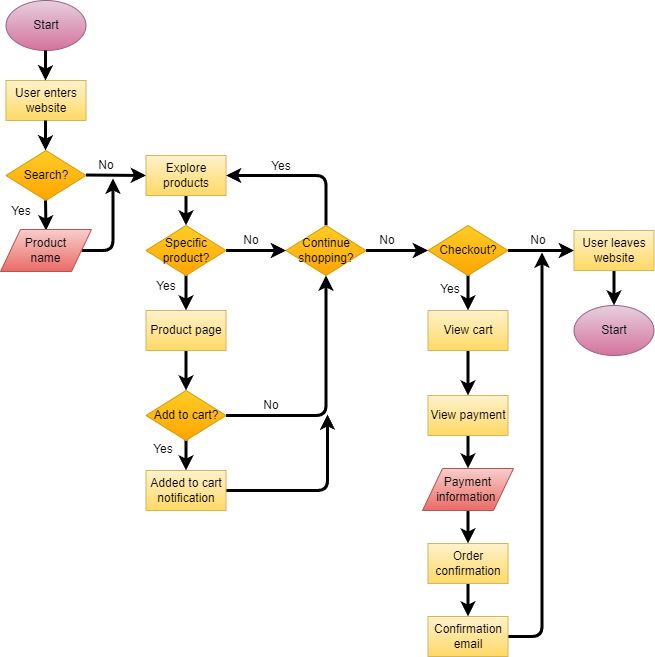

The diagram above was exported from draw.io. Its source (the exported page's mxGraphModel, read from the mxfile embedded in the PNG):
<mxGraphModel dx="676" dy="381" grid="0" gridSize="10" guides="1" tooltips="1" connect="1" arrows="1" fold="1" page="1" pageScale="1" pageWidth="850" pageHeight="1100" background="#ffffff" math="0" shadow="0">
  <root>
    <mxCell id="0" />
    <mxCell id="1" parent="0" />
    <mxCell id="2" value="&lt;font color=&quot;#000000&quot;&gt;Start&lt;/font&gt;" style="ellipse;whiteSpace=wrap;html=1;fillColor=#e6d0de;gradientColor=#d5739d;strokeColor=#996185;fontFamily=Helvetica;labelBorderColor=none;movable=1;resizable=1;rotatable=1;deletable=1;editable=1;connectable=1;" vertex="1" parent="1">
      <mxGeometry x="93.5" y="154" width="80" height="50" as="geometry" />
    </mxCell>
    <mxCell id="3" value="&lt;font color=&quot;#000000&quot;&gt;User enters website&lt;/font&gt;" style="rounded=0;whiteSpace=wrap;html=1;labelBorderColor=none;fontFamily=Helvetica;fillColor=#fff2cc;gradientColor=#ffd966;strokeColor=#d6b656;movable=1;resizable=1;rotatable=1;deletable=1;editable=1;connectable=1;" vertex="1" parent="1">
      <mxGeometry x="93.5" y="234" width="80" height="40" as="geometry" />
    </mxCell>
    <mxCell id="4" value="" style="endArrow=classic;html=1;fontFamily=Helvetica;fontColor=#000000;strokeWidth=3;strokeColor=#000000;movable=1;resizable=1;rotatable=1;deletable=1;editable=1;connectable=1;" edge="1" parent="1">
      <mxGeometry width="50" height="50" relative="1" as="geometry">
        <mxPoint x="133.01999999999998" y="204" as="sourcePoint" />
        <mxPoint x="133.01999999999998" y="234" as="targetPoint" />
      </mxGeometry>
    </mxCell>
    <mxCell id="7" value="" style="endArrow=classic;html=1;fontFamily=Helvetica;fontColor=#000000;strokeWidth=3;strokeColor=#000000;movable=1;resizable=1;rotatable=1;deletable=1;editable=1;connectable=1;" edge="1" parent="1">
      <mxGeometry width="50" height="50" relative="1" as="geometry">
        <mxPoint x="133.01999999999998" y="274" as="sourcePoint" />
        <mxPoint x="133.01999999999998" y="304" as="targetPoint" />
      </mxGeometry>
    </mxCell>
    <mxCell id="8" value="&lt;font color=&quot;#000000&quot;&gt;Search?&lt;/font&gt;" style="rhombus;whiteSpace=wrap;html=1;labelBorderColor=none;fontFamily=Helvetica;fillColor=#ffcd28;gradientColor=#ffa500;strokeColor=#d79b00;movable=1;resizable=1;rotatable=1;deletable=1;editable=1;connectable=1;" vertex="1" parent="1">
      <mxGeometry x="93.5" y="304" width="80" height="50" as="geometry" />
    </mxCell>
    <mxCell id="18" style="edgeStyle=orthogonalEdgeStyle;html=1;exitX=1;exitY=0.5;exitDx=0;exitDy=0;strokeColor=#000000;strokeWidth=3;fontFamily=Helvetica;fontColor=#000000;movable=1;resizable=1;rotatable=1;deletable=1;editable=1;connectable=1;" edge="1" parent="1" source="47">
      <mxGeometry relative="1" as="geometry">
        <mxPoint x="200.5" y="332" as="targetPoint" />
        <mxPoint x="173.5" y="404" as="sourcePoint" />
      </mxGeometry>
    </mxCell>
    <mxCell id="10" value="" style="endArrow=classic;html=1;fontFamily=Helvetica;fontColor=#000000;strokeWidth=3;strokeColor=#000000;movable=1;resizable=1;rotatable=1;deletable=1;editable=1;connectable=1;" edge="1" parent="1">
      <mxGeometry width="50" height="50" relative="1" as="geometry">
        <mxPoint x="133.01999999999998" y="354" as="sourcePoint" />
        <mxPoint x="133.5" y="384" as="targetPoint" />
      </mxGeometry>
    </mxCell>
    <mxCell id="11" value="Yes" style="text;strokeColor=none;align=center;fillColor=none;html=1;verticalAlign=middle;whiteSpace=wrap;rounded=0;labelBorderColor=none;fontFamily=Helvetica;fontColor=#000000;movable=1;resizable=1;rotatable=1;deletable=1;editable=1;connectable=1;" vertex="1" parent="1">
      <mxGeometry x="93.5" y="364" width="30" as="geometry" />
    </mxCell>
    <mxCell id="13" value="" style="endArrow=classic;html=1;fontFamily=Helvetica;fontColor=#000000;strokeWidth=3;strokeColor=#000000;movable=1;resizable=1;rotatable=1;deletable=1;editable=1;connectable=1;" edge="1" parent="1">
      <mxGeometry width="50" height="50" relative="1" as="geometry">
        <mxPoint x="173.5" y="328.52" as="sourcePoint" />
        <mxPoint x="233.5" y="329" as="targetPoint" />
      </mxGeometry>
    </mxCell>
    <mxCell id="14" value="No" style="text;strokeColor=none;align=center;fillColor=none;html=1;verticalAlign=middle;whiteSpace=wrap;rounded=0;labelBorderColor=none;fontFamily=Helvetica;fontColor=#000000;movable=1;resizable=1;rotatable=1;deletable=1;editable=1;connectable=1;" vertex="1" parent="1">
      <mxGeometry x="193.5" y="304" height="30" as="geometry" />
    </mxCell>
    <mxCell id="21" style="edgeStyle=orthogonalEdgeStyle;html=1;exitX=0.5;exitY=1;exitDx=0;exitDy=0;entryX=0.5;entryY=0;entryDx=0;entryDy=0;strokeColor=#000000;strokeWidth=3;fontFamily=Helvetica;fontSize=12;fontColor=#000000;movable=1;resizable=1;rotatable=1;deletable=1;editable=1;connectable=1;" edge="1" parent="1" source="19" target="20">
      <mxGeometry relative="1" as="geometry" />
    </mxCell>
    <mxCell id="19" value="&lt;font color=&quot;#000000&quot;&gt;Explore products&lt;/font&gt;" style="rounded=0;whiteSpace=wrap;html=1;labelBorderColor=none;fontFamily=Helvetica;fillColor=#fff2cc;gradientColor=#ffd966;strokeColor=#d6b656;movable=1;resizable=1;rotatable=1;deletable=1;editable=1;connectable=1;" vertex="1" parent="1">
      <mxGeometry x="233.5" y="309" width="80" height="40" as="geometry" />
    </mxCell>
    <mxCell id="23" style="edgeStyle=orthogonalEdgeStyle;html=1;exitX=0.5;exitY=1;exitDx=0;exitDy=0;strokeColor=#000000;strokeWidth=3;fontFamily=Helvetica;fontSize=12;fontColor=#000000;entryX=0.5;entryY=0;entryDx=0;entryDy=0;movable=1;resizable=1;rotatable=1;deletable=1;editable=1;connectable=1;" edge="1" parent="1" source="20" target="22">
      <mxGeometry relative="1" as="geometry">
        <mxPoint x="273.7380952380952" y="454" as="targetPoint" />
      </mxGeometry>
    </mxCell>
    <mxCell id="31" style="edgeStyle=orthogonalEdgeStyle;html=1;exitX=1;exitY=0.5;exitDx=0;exitDy=0;entryX=0;entryY=0.5;entryDx=0;entryDy=0;strokeColor=#000000;strokeWidth=3;fontFamily=Helvetica;fontSize=12;fontColor=#000000;movable=1;resizable=1;rotatable=1;deletable=1;editable=1;connectable=1;" edge="1" parent="1" source="20" target="30">
      <mxGeometry relative="1" as="geometry" />
    </mxCell>
    <mxCell id="20" value="&lt;font style=&quot;font-size: 12px;&quot; color=&quot;#000000&quot;&gt;Specific product?&lt;/font&gt;" style="rhombus;whiteSpace=wrap;html=1;labelBorderColor=none;fontFamily=Helvetica;fillColor=#ffcd28;gradientColor=#ffa500;strokeColor=#d79b00;movable=1;resizable=1;rotatable=1;deletable=1;editable=1;connectable=1;" vertex="1" parent="1">
      <mxGeometry x="233.5" y="379" width="80" height="50" as="geometry" />
    </mxCell>
    <mxCell id="25" style="edgeStyle=orthogonalEdgeStyle;html=1;exitX=0.5;exitY=1;exitDx=0;exitDy=0;entryX=0.5;entryY=0;entryDx=0;entryDy=0;strokeColor=#000000;strokeWidth=3;fontFamily=Helvetica;fontSize=12;fontColor=#000000;movable=1;resizable=1;rotatable=1;deletable=1;editable=1;connectable=1;" edge="1" parent="1" source="22" target="24">
      <mxGeometry relative="1" as="geometry" />
    </mxCell>
    <mxCell id="22" value="&lt;font color=&quot;#000000&quot;&gt;Product page&lt;/font&gt;" style="rounded=0;whiteSpace=wrap;html=1;labelBorderColor=none;fontFamily=Helvetica;fillColor=#fff2cc;gradientColor=#ffd966;strokeColor=#d6b656;movable=1;resizable=1;rotatable=1;deletable=1;editable=1;connectable=1;" vertex="1" parent="1">
      <mxGeometry x="233.5" y="464" width="80" height="40" as="geometry" />
    </mxCell>
    <mxCell id="27" style="edgeStyle=orthogonalEdgeStyle;html=1;exitX=0.5;exitY=1;exitDx=0;exitDy=0;entryX=0.5;entryY=0;entryDx=0;entryDy=0;strokeColor=#000000;strokeWidth=3;fontFamily=Helvetica;fontSize=12;fontColor=#000000;movable=1;resizable=1;rotatable=1;deletable=1;editable=1;connectable=1;" edge="1" parent="1" source="24" target="26">
      <mxGeometry relative="1" as="geometry" />
    </mxCell>
    <mxCell id="38" style="edgeStyle=orthogonalEdgeStyle;html=1;exitX=1;exitY=0.5;exitDx=0;exitDy=0;strokeColor=#000000;strokeWidth=3;fontFamily=Helvetica;fontSize=12;fontColor=#000000;entryX=0.5;entryY=1;entryDx=0;entryDy=0;movable=1;resizable=1;rotatable=1;deletable=1;editable=1;connectable=1;" edge="1" parent="1" source="24" target="30">
      <mxGeometry relative="1" as="geometry">
        <mxPoint x="418.1825590587797" y="568.7619047619047" as="targetPoint" />
      </mxGeometry>
    </mxCell>
    <mxCell id="24" value="&lt;font color=&quot;#000000&quot;&gt;Add to cart?&lt;/font&gt;" style="rhombus;whiteSpace=wrap;html=1;labelBorderColor=none;fontFamily=Helvetica;fillColor=#ffcd28;gradientColor=#ffa500;strokeColor=#d79b00;movable=1;resizable=1;rotatable=1;deletable=1;editable=1;connectable=1;" vertex="1" parent="1">
      <mxGeometry x="233.5" y="544" width="80" height="50" as="geometry" />
    </mxCell>
    <mxCell id="65" style="edgeStyle=orthogonalEdgeStyle;html=1;exitX=1;exitY=0.5;exitDx=0;exitDy=0;strokeColor=#000000;strokeWidth=3;fontFamily=Helvetica;fontSize=12;fontColor=#000000;" edge="1" parent="1" source="26">
      <mxGeometry relative="1" as="geometry">
        <mxPoint x="415" y="568" as="targetPoint" />
      </mxGeometry>
    </mxCell>
    <mxCell id="26" value="&lt;font color=&quot;#000000&quot;&gt;Added to cart notification&lt;/font&gt;" style="rounded=0;whiteSpace=wrap;html=1;labelBorderColor=none;fontFamily=Helvetica;fillColor=#fff2cc;gradientColor=#ffd966;strokeColor=#d6b656;movable=1;resizable=1;rotatable=1;deletable=1;editable=1;connectable=1;" vertex="1" parent="1">
      <mxGeometry x="233.5" y="624" width="80" height="40" as="geometry" />
    </mxCell>
    <mxCell id="41" style="edgeStyle=orthogonalEdgeStyle;html=1;exitX=0.5;exitY=0;exitDx=0;exitDy=0;strokeColor=#000000;strokeWidth=3;fontFamily=Helvetica;fontSize=12;fontColor=#000000;entryX=1;entryY=0.5;entryDx=0;entryDy=0;movable=1;resizable=1;rotatable=1;deletable=1;editable=1;connectable=1;" edge="1" parent="1" source="30" target="19">
      <mxGeometry relative="1" as="geometry">
        <mxPoint x="413.7380952380952" y="327.17461286272317" as="targetPoint" />
      </mxGeometry>
    </mxCell>
    <mxCell id="44" style="edgeStyle=orthogonalEdgeStyle;html=1;exitX=1;exitY=0.5;exitDx=0;exitDy=0;entryX=0;entryY=0.5;entryDx=0;entryDy=0;strokeColor=#000000;strokeWidth=3;fontFamily=Helvetica;fontSize=12;fontColor=#000000;movable=1;resizable=1;rotatable=1;deletable=1;editable=1;connectable=1;" edge="1" parent="1" source="30" target="43">
      <mxGeometry relative="1" as="geometry" />
    </mxCell>
    <mxCell id="30" value="&lt;font color=&quot;#000000&quot;&gt;Continue shopping?&lt;/font&gt;" style="rhombus;whiteSpace=wrap;html=1;labelBorderColor=none;fontFamily=Helvetica;fillColor=#ffcd28;gradientColor=#ffa500;strokeColor=#d79b00;movable=1;resizable=1;rotatable=1;deletable=1;editable=1;connectable=1;" vertex="1" parent="1">
      <mxGeometry x="373.5" y="379" width="80" height="50" as="geometry" />
    </mxCell>
    <mxCell id="32" value="No" style="text;strokeColor=none;align=center;fillColor=none;html=1;verticalAlign=middle;whiteSpace=wrap;rounded=0;labelBorderColor=none;fontFamily=Helvetica;fontColor=#000000;movable=1;resizable=1;rotatable=1;deletable=1;editable=1;connectable=1;" vertex="1" parent="1">
      <mxGeometry x="338.5" y="379" height="30" as="geometry" />
    </mxCell>
    <mxCell id="36" value="Yes" style="text;strokeColor=none;align=center;fillColor=none;html=1;verticalAlign=middle;whiteSpace=wrap;rounded=0;labelBorderColor=none;fontFamily=Helvetica;fontColor=#000000;movable=1;resizable=1;rotatable=1;deletable=1;editable=1;connectable=1;" vertex="1" parent="1">
      <mxGeometry x="238.5" y="439" width="30" as="geometry" />
    </mxCell>
    <mxCell id="37" value="Yes" style="text;strokeColor=none;align=center;fillColor=none;html=1;verticalAlign=middle;whiteSpace=wrap;rounded=0;labelBorderColor=none;fontFamily=Helvetica;fontColor=#000000;movable=1;resizable=1;rotatable=1;deletable=1;editable=1;connectable=1;" vertex="1" parent="1">
      <mxGeometry x="235.5" y="602" width="30" as="geometry" />
    </mxCell>
    <mxCell id="39" value="No" style="text;strokeColor=none;align=center;fillColor=none;html=1;verticalAlign=middle;whiteSpace=wrap;rounded=0;labelBorderColor=none;fontFamily=Helvetica;fontColor=#000000;movable=1;resizable=1;rotatable=1;deletable=1;editable=1;connectable=1;" vertex="1" parent="1">
      <mxGeometry x="358.5" y="544" height="30" as="geometry" />
    </mxCell>
    <mxCell id="42" value="Yes" style="text;strokeColor=none;align=center;fillColor=none;html=1;verticalAlign=middle;whiteSpace=wrap;rounded=0;labelBorderColor=none;fontFamily=Helvetica;fontColor=#000000;movable=1;resizable=1;rotatable=1;deletable=1;editable=1;connectable=1;" vertex="1" parent="1">
      <mxGeometry x="353.5" y="319" width="30" as="geometry" />
    </mxCell>
    <mxCell id="55" style="edgeStyle=none;html=1;exitX=0.5;exitY=1;exitDx=0;exitDy=0;entryX=0.5;entryY=0;entryDx=0;entryDy=0;strokeColor=#000000;strokeWidth=3;fontFamily=Helvetica;fontSize=12;fontColor=#000000;movable=1;resizable=1;rotatable=1;deletable=1;editable=1;connectable=1;" edge="1" parent="1" source="43" target="48">
      <mxGeometry relative="1" as="geometry" />
    </mxCell>
    <mxCell id="60" style="edgeStyle=none;html=1;exitX=1;exitY=0.5;exitDx=0;exitDy=0;entryX=0;entryY=0.5;entryDx=0;entryDy=0;strokeColor=#000000;strokeWidth=3;fontFamily=Helvetica;fontSize=12;fontColor=#000000;movable=1;resizable=1;rotatable=1;deletable=1;editable=1;connectable=1;" edge="1" parent="1" source="43" target="53">
      <mxGeometry relative="1" as="geometry" />
    </mxCell>
    <mxCell id="43" value="&lt;font color=&quot;#000000&quot;&gt;Checkout?&lt;/font&gt;" style="rhombus;whiteSpace=wrap;html=1;labelBorderColor=none;fontFamily=Helvetica;fillColor=#ffcd28;gradientColor=#ffa500;strokeColor=#d79b00;movable=1;resizable=1;rotatable=1;deletable=1;editable=1;connectable=1;" vertex="1" parent="1">
      <mxGeometry x="515.5" y="379" width="80" height="50" as="geometry" />
    </mxCell>
    <mxCell id="45" value="No" style="text;strokeColor=none;align=center;fillColor=none;html=1;verticalAlign=middle;whiteSpace=wrap;rounded=0;labelBorderColor=none;fontFamily=Helvetica;fontColor=#000000;movable=1;resizable=1;rotatable=1;deletable=1;editable=1;connectable=1;" vertex="1" parent="1">
      <mxGeometry x="474.5" y="379" height="30" as="geometry" />
    </mxCell>
    <mxCell id="47" value="&lt;font color=&quot;#000000&quot;&gt;Product &lt;br&gt;name&lt;/font&gt;" style="shape=parallelogram;perimeter=parallelogramPerimeter;whiteSpace=wrap;html=1;fixedSize=1;labelBorderColor=none;fontFamily=Helvetica;fontSize=12;fillColor=#f8cecc;gradientColor=#ea6b66;strokeColor=#b85450;movable=1;resizable=1;rotatable=1;deletable=1;editable=1;connectable=1;" vertex="1" parent="1">
      <mxGeometry x="88" y="383" width="91" height="42" as="geometry" />
    </mxCell>
    <mxCell id="56" style="edgeStyle=none;html=1;exitX=0.5;exitY=1;exitDx=0;exitDy=0;entryX=0.5;entryY=0;entryDx=0;entryDy=0;strokeColor=#000000;strokeWidth=3;fontFamily=Helvetica;fontSize=12;fontColor=#000000;movable=1;resizable=1;rotatable=1;deletable=1;editable=1;connectable=1;" edge="1" parent="1" source="48" target="49">
      <mxGeometry relative="1" as="geometry" />
    </mxCell>
    <mxCell id="48" value="&lt;font color=&quot;#000000&quot;&gt;View cart&lt;/font&gt;&lt;span style=&quot;color: rgba(0, 0, 0, 0); font-family: monospace; font-size: 0px; text-align: start;&quot;&gt;%3CmxGraphModel%3E%3Croot%3E%3CmxCell%20id%3D%220%22%2F%3E%3CmxCell%20id%3D%221%22%20parent%3D%220%22%2F%3E%3CmxCell%20id%3D%222%22%20value%3D%22%26lt%3Bfont%20color%3D%26quot%3B%23000000%26quot%3B%26gt%3BProduct%20page%26lt%3B%2Ffont%26gt%3B%22%20style%3D%22rounded%3D0%3BwhiteSpace%3Dwrap%3Bhtml%3D1%3BlabelBorderColor%3Dnone%3BfontFamily%3DHelvetica%3BfillColor%3D%23fff2cc%3BgradientColor%3D%23ffd966%3BstrokeColor%3D%23d6b656%3Bmovable%3D1%3Bresizable%3D1%3Brotatable%3D1%3Bdeletable%3D1%3Beditable%3D1%3Bconnectable%3D1%3B%22%20vertex%3D%221%22%20parent%3D%221%22%3E%3CmxGeometry%20x%3D%22220%22%20y%3D%22390%22%20width%3D%2280%22%20height%3D%2240%22%20as%3D%22geometry%22%2F%3E%3C%2FmxCell%3E%3C%2Froot%3E%3C%2FmxGraphModel%3E&lt;/span&gt;" style="rounded=0;whiteSpace=wrap;html=1;labelBorderColor=none;fontFamily=Helvetica;fillColor=#fff2cc;gradientColor=#ffd966;strokeColor=#d6b656;movable=1;resizable=1;rotatable=1;deletable=1;editable=1;connectable=1;" vertex="1" parent="1">
      <mxGeometry x="515.5" y="464" width="80" height="40" as="geometry" />
    </mxCell>
    <mxCell id="57" style="edgeStyle=none;html=1;exitX=0.5;exitY=1;exitDx=0;exitDy=0;entryX=0.5;entryY=0;entryDx=0;entryDy=0;strokeColor=#000000;strokeWidth=3;fontFamily=Helvetica;fontSize=12;fontColor=#000000;movable=1;resizable=1;rotatable=1;deletable=1;editable=1;connectable=1;" edge="1" parent="1" source="49" target="50">
      <mxGeometry relative="1" as="geometry" />
    </mxCell>
    <mxCell id="49" value="&lt;font color=&quot;#000000&quot;&gt;View payment&lt;/font&gt;" style="rounded=0;whiteSpace=wrap;html=1;labelBorderColor=none;fontFamily=Helvetica;fillColor=#fff2cc;gradientColor=#ffd966;strokeColor=#d6b656;movable=1;resizable=1;rotatable=1;deletable=1;editable=1;connectable=1;" vertex="1" parent="1">
      <mxGeometry x="515.5" y="549" width="80" height="40" as="geometry" />
    </mxCell>
    <mxCell id="58" style="edgeStyle=none;html=1;exitX=0.5;exitY=1;exitDx=0;exitDy=0;entryX=0.5;entryY=0;entryDx=0;entryDy=0;strokeColor=#000000;strokeWidth=3;fontFamily=Helvetica;fontSize=12;fontColor=#000000;movable=1;resizable=1;rotatable=1;deletable=1;editable=1;connectable=1;" edge="1" parent="1" source="50" target="51">
      <mxGeometry relative="1" as="geometry" />
    </mxCell>
    <mxCell id="50" value="&lt;font color=&quot;#000000&quot;&gt;Payment&lt;br&gt;information&amp;nbsp;&lt;/font&gt;" style="shape=parallelogram;perimeter=parallelogramPerimeter;whiteSpace=wrap;html=1;fixedSize=1;labelBorderColor=none;fontFamily=Helvetica;fontSize=12;fillColor=#f8cecc;gradientColor=#ea6b66;strokeColor=#b85450;movable=1;resizable=1;rotatable=1;deletable=1;editable=1;connectable=1;" vertex="1" parent="1">
      <mxGeometry x="510" y="622" width="91" height="42" as="geometry" />
    </mxCell>
    <mxCell id="59" style="edgeStyle=none;html=1;exitX=0.5;exitY=1;exitDx=0;exitDy=0;entryX=0.5;entryY=0;entryDx=0;entryDy=0;strokeColor=#000000;strokeWidth=3;fontFamily=Helvetica;fontSize=12;fontColor=#000000;movable=1;resizable=1;rotatable=1;deletable=1;editable=1;connectable=1;" edge="1" parent="1" source="51" target="52">
      <mxGeometry relative="1" as="geometry" />
    </mxCell>
    <mxCell id="51" value="&lt;font color=&quot;#000000&quot;&gt;Order confirmation&lt;/font&gt;" style="rounded=0;whiteSpace=wrap;html=1;labelBorderColor=none;fontFamily=Helvetica;fillColor=#fff2cc;gradientColor=#ffd966;strokeColor=#d6b656;movable=1;resizable=1;rotatable=1;deletable=1;editable=1;connectable=1;" vertex="1" parent="1">
      <mxGeometry x="515.5" y="697" width="80" height="40" as="geometry" />
    </mxCell>
    <mxCell id="62" style="edgeStyle=orthogonalEdgeStyle;html=1;exitX=1;exitY=0.5;exitDx=0;exitDy=0;strokeColor=#000000;strokeWidth=3;fontFamily=Helvetica;fontSize=12;fontColor=#000000;movable=1;resizable=1;rotatable=1;deletable=1;editable=1;connectable=1;" edge="1" parent="1" source="52">
      <mxGeometry relative="1" as="geometry">
        <mxPoint x="629.5" y="406" as="targetPoint" />
      </mxGeometry>
    </mxCell>
    <mxCell id="52" value="&lt;font color=&quot;#000000&quot;&gt;Confirmation email&lt;/font&gt;" style="rounded=0;whiteSpace=wrap;html=1;labelBorderColor=none;fontFamily=Helvetica;fillColor=#fff2cc;gradientColor=#ffd966;strokeColor=#d6b656;movable=1;resizable=1;rotatable=1;deletable=1;editable=1;connectable=1;" vertex="1" parent="1">
      <mxGeometry x="515.5" y="770" width="80" height="40" as="geometry" />
    </mxCell>
    <mxCell id="61" style="edgeStyle=orthogonalEdgeStyle;html=1;exitX=0.5;exitY=1;exitDx=0;exitDy=0;entryX=0.5;entryY=0;entryDx=0;entryDy=0;strokeColor=#000000;strokeWidth=3;fontFamily=Helvetica;fontSize=12;fontColor=#000000;movable=1;resizable=1;rotatable=1;deletable=1;editable=1;connectable=1;" edge="1" parent="1" source="53" target="54">
      <mxGeometry relative="1" as="geometry" />
    </mxCell>
    <mxCell id="53" value="&lt;font color=&quot;#000000&quot;&gt;User leaves website&lt;/font&gt;" style="rounded=0;whiteSpace=wrap;html=1;labelBorderColor=none;fontFamily=Helvetica;fillColor=#fff2cc;gradientColor=#ffd966;strokeColor=#d6b656;movable=1;resizable=1;rotatable=1;deletable=1;editable=1;connectable=1;" vertex="1" parent="1">
      <mxGeometry x="661.5" y="384" width="80" height="40" as="geometry" />
    </mxCell>
    <mxCell id="54" value="&lt;font color=&quot;#000000&quot;&gt;Start&lt;/font&gt;" style="ellipse;whiteSpace=wrap;html=1;fillColor=#e6d0de;gradientColor=#d5739d;strokeColor=#996185;fontFamily=Helvetica;labelBorderColor=none;movable=1;resizable=1;rotatable=1;deletable=1;editable=1;connectable=1;" vertex="1" parent="1">
      <mxGeometry x="661.5" y="459" width="80" height="50" as="geometry" />
    </mxCell>
    <mxCell id="63" value="No" style="text;strokeColor=none;align=center;fillColor=none;html=1;verticalAlign=middle;whiteSpace=wrap;rounded=0;labelBorderColor=none;fontFamily=Helvetica;fontColor=#000000;movable=1;resizable=1;rotatable=1;deletable=1;editable=1;connectable=1;" vertex="1" parent="1">
      <mxGeometry x="625.5" y="379" height="30" as="geometry" />
    </mxCell>
    <mxCell id="66" value="Yes" style="text;strokeColor=none;align=center;fillColor=none;html=1;verticalAlign=middle;whiteSpace=wrap;rounded=0;labelBorderColor=none;fontFamily=Helvetica;fontColor=#000000;movable=1;resizable=1;rotatable=1;deletable=1;editable=1;connectable=1;" vertex="1" parent="1">
      <mxGeometry x="523" y="442" width="30" as="geometry" />
    </mxCell>
  </root>
</mxGraphModel>